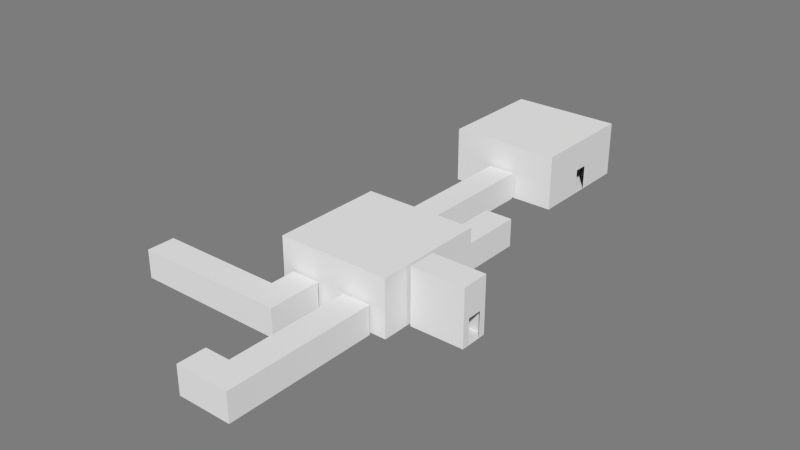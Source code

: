 # Source: ButtonRoute.blend  (saved by Blender 2.71.0; exported with 4.5.12 LTS)
import bpy
from mathutils import Matrix  # noqa: F401  (used for matrix-valued properties, if any)

bpy.ops.wm.read_factory_settings(use_empty=True)
scene = bpy.context.scene
scene.name = 'Scene'

# ---- collections
col_collection_1 = bpy.data.collections.new('Collection 1'); scene.collection.children.link(col_collection_1)
col_collection_10 = bpy.data.collections.new('Collection 10'); scene.collection.children.link(col_collection_10)

# ---- materials (node trees are filled in below, after node groups)
mat_room = bpy.data.materials.new('Room')
mat_room.alpha_threshold = 0.0
mat_room.use_transparent_shadow = False
mat_room.diffuse_color = (0.7874, 0.7874, 0.7874, 1.0)
mat_room.roughness = 0.5
mat_room.specular_intensity = 0.0
mat_room.line_color = (0.0, 0.0, 0.0, 1.0)
mat_pressureplate = bpy.data.materials.new('PressurePlate')
mat_pressureplate.alpha_threshold = 0.0
mat_pressureplate.use_transparent_shadow = False
mat_pressureplate.diffuse_color = (0.0, 0.0, 0.0, 1.0)
mat_pressureplate.specular_color = (0.0, 0.0, 0.0)
mat_pressureplate.roughness = 0.5
mat_pressureplate.line_color = (0.0, 0.0, 0.0, 1.0)

# ---- material node trees

# ---- world
world_world = bpy.data.worlds.new('World'); scene.world = world_world
world_world.color = (0.2016, 0.2016, 0.2016)
world_world.use_sun_shadow = False
world_world.sun_shadow_jitter_overblur = 0.0
world_world.cycles.sampling_method = 'MANUAL'
world_world.cycles.sample_map_resolution = 256

# ---- meshes
me_buttondoorscorridor_001 = bpy.data.meshes.new('ButtonDoorsCorridor.001')
me_buttondoorscorridor_001.from_pydata([(-1.0, -1.0, 0.0), (0.9333, -1.0, 0.0), (-1.0, 1.0, 0.0), (0.9333, 1.0, 0.0), (-1.0, -1.0, 1.0), (0.9333, -1.0, 1.0), (-1.0, 1.0, 1.0), (0.9333, 1.0, 1.0), (0.9333, -0.5, 0.0), (0.9333, 0.5, 0.0), (0.9333, -0.5, 0.9), (0.9333, 0.5, 0.9), (1.0, -0.5, -5.96e-08), (1.0, 0.5, -5.96e-08), (1.0, -0.5, 0.9), (1.0, 0.5, 0.9), (-1.0, 1.0, 0.0), (-2.933, 1.0, 0.0), (-1.0, -1.0, 0.0), (-2.933, -1.0, 0.0), (-1.0, 1.0, 1.0), (-2.933, 1.0, 1.0), (-1.0, -1.0, 1.0), (-2.933, -1.0, 1.0), (-2.933, 0.5, 0.0), (-2.933, -0.5, 0.0), (-2.933, 0.5, 0.9), (-2.933, -0.5, 0.9), (-3.0, 0.5, -5.96e-08), (-3.0, -0.5, -5.96e-08), (-3.0, 0.5, 0.9), (-3.0, -0.5, 0.9)], [], [(0, 1, 8, 9, 3, 2), (3, 7, 6, 2), (11, 15, 14, 10), (0, 4, 5, 1), (9, 13, 15, 11), (10, 14, 12, 8), (1, 5, 10, 8), (12, 13, 9, 8), (5, 7, 11, 10), (9, 11, 7, 3), (7, 5, 4, 6), (16, 17, 24, 25, 19, 18), (17, 21, 26, 24), (19, 23, 22, 18), (16, 20, 21, 17), (27, 31, 30, 26), (25, 29, 31, 27), (26, 30, 28, 24), (25, 27, 23, 19), (21, 23, 27, 26), (28, 29, 25, 24), (23, 21, 20, 22)])
me_buttondoorscorridor_001.materials.append(mat_room)
me_buttondoorscorridor_001.use_remesh_preserve_volume = False
me_buttondoorscorridor_001.use_remesh_preserve_attributes = False
me_buttondoorscorridor_001.use_mirror_vertex_groups = False
me_buttondoorscorridor_001.update()
me_buttonroom_001 = bpy.data.meshes.new('ButtonRoom.001')
me_buttonroom_001.from_pydata([(-1.0, -1.0, 0.0), (1.0, -1.0, 0.0), (-1.0, 1.0, 0.0), (1.0, 1.0, 0.0), (-1.0, -1.0, 2.0), (1.0, -1.0, 2.0), (-1.0, 1.0, 2.0), (1.0, 1.0, 2.0), (1.0, 0.25, 0.0), (1.0, -0.25, 0.0), (1.0, 0.25, 0.9), (1.0, -0.25, 0.9), (-1.0, 0.25, 0.0), (-1.0, -0.25, 0.0), (-1.0, 0.25, 0.9), (-1.0, -0.25, 0.9), (-1.0, 1.0, 1.1), (1.0, 1.0, 1.1)], [], [(0, 1, 9, 8, 3, 2, 12, 13), (6, 7, 5, 4), (8, 10, 7, 17, 3), (0, 4, 5, 1), (13, 15, 4, 0), (7, 10, 11, 5), (5, 11, 9, 1), (6, 4, 15, 14), (6, 14, 12, 2, 16), (3, 17, 16, 2), (7, 17, 16, 6)])
me_buttonroom_001.materials.append(mat_room)
me_buttonroom_001.use_remesh_preserve_volume = False
me_buttonroom_001.use_remesh_preserve_attributes = False
me_buttonroom_001.use_mirror_vertex_groups = False
me_buttonroom_001.update()
me_buttonjump1_001 = bpy.data.meshes.new('ButtonJump1.001')
me_buttonjump1_001.from_pydata([(-1.0, -1.0, -2.0), (-1.0, 1.0, -2.0), (1.0, 1.0, -2.0), (1.0, -1.0, -2.0), (-1.0, -1.0, 0.0), (-1.0, 1.0, 0.0), (1.0, 1.0, 0.0), (1.0, -1.0, 0.0)], [], [(4, 5, 1, 0), (6, 7, 3, 2), (7, 4, 0, 3), (0, 1, 2, 3), (7, 6, 5, 4)])
me_buttonjump1_001.materials.append(mat_room)
me_buttonjump1_001.use_remesh_preserve_volume = False
me_buttonjump1_001.use_remesh_preserve_attributes = False
me_buttonjump1_001.use_mirror_vertex_groups = False
me_buttonjump1_001.update()
me_buttonjump2_001 = bpy.data.meshes.new('ButtonJump2.001')
me_buttonjump2_001.from_pydata([(-1.0, -1.0, -2.0), (-1.0, 1.0, -2.0), (1.0, 1.0, -2.0), (1.0, -1.0, -2.0), (-1.0, -1.0, 0.0), (-1.0, 1.0, 0.0), (1.0, 1.0, 0.0), (1.0, -1.0, 0.0)], [], [(4, 5, 1, 0), (6, 7, 3, 2), (7, 4, 0, 3), (0, 1, 2, 3), (7, 6, 5, 4)])
me_buttonjump2_001.materials.append(mat_room)
me_buttonjump2_001.use_remesh_preserve_volume = False
me_buttonjump2_001.use_remesh_preserve_attributes = False
me_buttonjump2_001.use_mirror_vertex_groups = False
me_buttonjump2_001.update()
me_buttonstand_001 = bpy.data.meshes.new('ButtonStand.001')
me_buttonstand_001.from_pydata([(-0.4, -0.4, 0.1), (-0.4, 0.4, 0.1), (0.4, 0.4, 0.1), (0.4, -0.4, 0.1), (-0.4, 0.4, 1.051), (0.4, 0.4, 1.051), (-0.4, -0.4, 0.8813), (0.4, -0.4, 0.8813), (-0.7, 0.5596, 1.14), (0.7, 0.5596, 1.14), (-0.7, -0.5977, 0.8506), (0.7, -0.5977, 0.8506), (-0.7, 0.4141, 1.174), (0.7, 0.4141, 1.174), (-0.7, -0.7432, 0.8849), (0.7, -0.7432, 0.8849), (-1.0, -1.0, 0.0), (1.0, -1.0, 0.0), (-1.0, 1.0, 0.0), (1.0, 1.0, 0.0), (-1.0, -1.0, 0.1), (1.0, -1.0, 0.1), (-1.0, 1.0, 0.1), (1.0, 1.0, 0.1)], [], [(1, 0, 6, 4), (4, 5, 2, 1), (2, 5, 7, 3), (0, 1, 2, 3), (3, 7, 6, 0), (9, 11, 10, 8), (10, 11, 15, 14), (9, 8, 12, 13), (16, 18, 19, 17), (20, 21, 23, 22), (19, 18, 22, 23), (17, 19, 23, 21), (16, 17, 21, 20), (18, 16, 20, 22), (11, 9, 13, 15), (10, 14, 12, 8), (13, 12, 14, 15), (4, 8, 9, 5), (7, 5, 9, 11), (10, 6, 7, 11), (6, 10, 8, 4)])
me_buttonstand_001.materials.append(mat_room)
me_buttonstand_001.use_remesh_preserve_volume = False
me_buttonstand_001.use_remesh_preserve_attributes = False
me_buttonstand_001.use_mirror_vertex_groups = False
me_buttonstand_001.update()
me_mroompuzzleroomc = bpy.data.meshes.new('MRoomPuzzleRoomC')
me_mroompuzzleroomc.from_pydata([(-0.3333, -1.0, 1.0), (-0.3333, 9.8, 0.0), (0.3333, 9.8, 0.0), (-0.3333, -1.0, 0.0), (-0.3333, 9.8, 1.0), (0.3333, 9.8, 1.0), (-0.1667, 9.8, 0.0), (0.1667, 9.8, 0.0), (-0.1667, 9.8, 0.9), (0.1667, 9.8, 0.9), (0.3333, 1.0, 0.0), (0.3333, 1.0, 1.0), (-0.1667, 10.0, -5.96e-08), (0.1667, 10.0, -5.96e-08), (-0.1667, 10.0, 0.9), (0.1667, 10.0, 0.9), (0.9333, -1.0, 0.0), (0.9333, 1.0, 0.0), (0.9333, -1.0, 1.0), (0.9333, 1.0, 1.0), (0.9333, -0.5, 0.0), (0.9333, 0.5, 0.0), (0.9333, -0.5, 0.9), (0.9333, 0.5, 0.9), (-0.3333, 1.0, 0.0), (-0.3333, 1.0, 1.0), (1.0, -0.5, -5.96e-08), (1.0, 0.5, -5.96e-08), (1.0, -0.5, 0.9), (1.0, 0.5, 0.9), (0.3, -1.0, 0.0), (0.3, -1.0, 1.0)], [], [(1, 6, 8, 4), (5, 2, 10, 11), (4, 25, 24, 1), (9, 8, 14, 15), (7, 9, 15, 13), (8, 6, 12, 14), (7, 2, 5, 9), (4, 8, 9, 5), (12, 6, 7, 13), (17, 10, 30, 16), (26, 27, 21, 20), (23, 29, 28, 22), (21, 27, 29, 23), (22, 28, 26, 20), (21, 23, 19, 17), (18, 19, 23, 22), (16, 18, 22, 20), (17, 19, 11, 10), (3, 30, 10, 24), (16, 30, 31, 18), (2, 1, 24, 10), (0, 3, 24, 25), (3, 0, 31, 30), (31, 11, 19, 18), (0, 25, 11, 31), (4, 5, 11, 25)])
me_mroompuzzleroomc.materials.append(mat_room)
me_mroompuzzleroomc.use_remesh_preserve_volume = False
me_mroompuzzleroomc.use_remesh_preserve_attributes = False
me_mroompuzzleroomc.use_mirror_vertex_groups = False
me_mroompuzzleroomc.update()
me_observebuttonc_001 = bpy.data.meshes.new('ObserveButtonC.001')
me_observebuttonc_001.from_pydata([(-2.667, -2.8, 0.0), (-2.0, -2.8, 0.0), (-2.667, 1.0, 1.0), (-2.667, -2.8, 1.0), (-2.0, 1.0, 1.0), (-2.0, -2.8, 1.0), (-2.5, -2.8, 0.0), (-2.167, -2.8, 0.0), (-2.5, -2.8, 0.9), (-2.167, -2.8, 0.9), (-2.0, -1.0, 1.0), (-2.0, -1.0, 0.0), (-2.5, -3.0, -5.96e-08), (-2.167, -3.0, -5.96e-08), (-2.5, -3.0, 0.9), (-2.167, -3.0, 0.9), (0.9333, -1.0, 0.0), (-2.667, 1.0, 0.0), (0.9333, 1.0, 0.0), (0.9333, -1.0, 1.0), (0.9333, 1.0, 1.0), (0.9333, -0.5, 0.0), (0.9333, 0.5, 0.0), (0.9333, -0.5, 0.9), (0.9333, 0.5, 0.9), (1.0, -0.5, -5.96e-08), (1.0, 0.5, -5.96e-08), (1.0, -0.5, 0.9), (1.0, 0.5, 0.9), (-2.0, 1.0, 0.0), (-2.667, -1.0, 1.0), (-2.667, -1.0, 0.0), (-0.1667, -1.0, 0.0), (0.1667, -1.0, 0.0), (-0.1667, -1.0, 0.9), (0.1667, -1.0, 0.9)], [], [(0, 3, 8, 6), (9, 15, 14, 8), (7, 13, 15, 9), (8, 14, 12, 6), (12, 13, 7, 6), (7, 9, 5, 1), (3, 5, 9, 8), (25, 26, 22, 21), (7, 1, 11, 31, 0, 6), (24, 28, 27, 23), (22, 24, 20, 18), (22, 26, 28, 24), (23, 27, 25, 21), (19, 20, 24, 23), (16, 19, 23, 21), (0, 31, 30, 3), (1, 5, 10, 11), (17, 31, 11, 29), (18, 29, 11, 32, 33, 16), (18, 20, 4, 29), (31, 17, 2, 30), (17, 29, 4, 2), (3, 30, 10, 5), (2, 4, 10, 30), (19, 16, 33, 35), (10, 19, 35, 34), (11, 10, 34, 32), (19, 10, 4, 20)])
me_observebuttonc_001.materials.append(mat_room)
me_observebuttonc_001.use_remesh_preserve_volume = False
me_observebuttonc_001.use_remesh_preserve_attributes = False
me_observebuttonc_001.use_mirror_vertex_groups = False
me_observebuttonc_001.update()
me_puzzleleverc = bpy.data.meshes.new('PuzzleLeverC')
me_puzzleleverc.from_pydata([(-0.9333, -1.0, 0.0), (0.9333, -1.0, 0.0), (-0.9333, 1.0, 0.0), (0.9333, 1.0, 0.0), (-0.9333, -1.0, 1.0), (0.9333, -1.0, 1.0), (-0.9333, 1.0, 1.0), (0.9333, 1.0, 1.0), (0.9333, -0.5, 0.0), (0.9333, 0.5, 0.0), (0.9333, -0.5, 0.9), (0.9333, 0.5, 0.9), (1.0, -0.5, -5.96e-08), (1.0, 0.5, -5.96e-08), (1.0, -0.5, 0.9), (1.0, 0.5, 0.9), (-0.9333, 0.5, 0.0), (-0.9333, -0.5, 0.0), (-0.9333, 0.5, 0.9), (-0.9333, -0.5, 0.9), (-1.0, 0.5, 2.98e-08), (-1.0, -0.5, 2.98e-08), (-1.0, 0.5, 0.9), (-1.0, -0.5, 0.9)], [], [(0, 1, 8, 9, 3, 2, 16, 17), (3, 7, 6, 2), (11, 15, 14, 10), (0, 4, 5, 1), (16, 2, 6, 18), (9, 13, 15, 11), (10, 14, 12, 8), (1, 5, 10, 8), (12, 13, 9, 8), (5, 7, 11, 10), (9, 11, 7, 3), (18, 19, 23, 22), (16, 18, 22, 20), (19, 17, 21, 23), (6, 4, 19, 18), (0, 17, 19, 4), (17, 16, 20, 21), (7, 5, 4, 6)])
me_puzzleleverc.materials.append(mat_room)
me_puzzleleverc.use_remesh_preserve_volume = False
me_puzzleleverc.use_remesh_preserve_attributes = False
me_puzzleleverc.use_mirror_vertex_groups = False
me_puzzleleverc.update()
me_puzzleroom = bpy.data.meshes.new('PuzzleRoom')
me_puzzleroom.from_pydata([(-1.0, -1.0, 0.0), (1.0, -1.0, 0.0), (-1.0, 1.0, 0.0), (1.0, 1.0, 0.0), (-1.0, -1.0, 2.0), (1.0, -1.0, 2.0), (-1.0, 1.0, 2.0), (1.0, 1.0, 2.0), (1.0, -0.125, 0.0), (1.0, -0.375, 0.0), (1.0, -0.125, 0.9), (1.0, -0.375, 0.9), (0.25, 1.0, 0.0), (-0.25, 1.0, 0.0), (0.25, 1.0, 0.9), (-0.25, 1.0, 0.9), (-0.25, -1.0, 0.0), (0.25, -1.0, 0.0), (-0.25, -1.0, 0.9), (0.25, -1.0, 0.9)], [], [(0, 16, 17, 1, 8, 9, 3, 12, 13, 2), (4, 6, 7, 5), (2, 6, 4, 0), (1, 5, 11, 9), (7, 10, 11, 5), (7, 3, 8, 10), (13, 15, 6, 2), (7, 6, 15, 14), (7, 14, 12, 3), (17, 19, 5, 1), (4, 5, 19, 18), (4, 18, 16, 0)])
me_puzzleroom.materials.append(mat_room)
me_puzzleroom.use_remesh_preserve_volume = False
me_puzzleroom.use_remesh_preserve_attributes = False
me_puzzleroom.use_mirror_vertex_groups = False
me_puzzleroom.update()
me_puzzlepressureplate1 = bpy.data.meshes.new('PuzzlePressurePlate1')
me_puzzlepressureplate1.from_pydata([(1.0, -1.0, 0.0), (-1.0, -1.0, 0.0), (1.0, 1.0, 0.0), (-1.0, 1.0, 0.0)], [], [(1, 0, 2, 3)])
me_puzzlepressureplate1.materials.append(mat_pressureplate)
me_puzzlepressureplate1.use_remesh_preserve_volume = False
me_puzzlepressureplate1.use_remesh_preserve_attributes = False
me_puzzlepressureplate1.use_mirror_vertex_groups = False
me_puzzlepressureplate1.update()
me_puzzlepressureplate2 = bpy.data.meshes.new('PuzzlePressurePlate2')
me_puzzlepressureplate2.from_pydata([(1.0, -1.0, 0.0), (-1.0, -1.0, 0.0), (1.0, 1.0, 0.0), (-1.0, 1.0, 0.0)], [], [(1, 0, 2, 3)])
me_puzzlepressureplate2.materials.append(mat_pressureplate)
me_puzzlepressureplate2.use_remesh_preserve_volume = False
me_puzzlepressureplate2.use_remesh_preserve_attributes = False
me_puzzlepressureplate2.use_mirror_vertex_groups = False
me_puzzlepressureplate2.update()
me_puzzletallc1 = bpy.data.meshes.new('PuzzleTallC1')
me_puzzletallc1.from_pydata([(-1.0, -1.0, 0.0), (0.9, -1.0, 0.0), (-1.0, 1.0, 0.0), (0.9, 1.0, 0.0), (-1.0, -1.0, 2.0), (0.9, -1.0, 2.0), (-1.0, 1.0, 2.0), (0.9, 1.0, 2.0), (0.9, -0.5, 0.0), (0.9, 0.5, 0.0), (0.9, -0.5, 0.9), (0.9, 0.5, 0.9), (-1.0, 0.5, 0.0), (-1.0, -0.5, 0.0), (-1.0, 0.5, 0.9), (-1.0, -0.5, 0.9), (1.0, -0.5, -3.612e-09), (1.0, 0.5, -3.612e-09), (1.0, -0.5, 0.9), (1.0, 0.5, 0.9)], [], [(0, 1, 8, 9, 3, 2, 12, 13), (1, 5, 10, 8), (3, 7, 6, 2), (0, 4, 5, 1), (11, 19, 18, 10), (9, 17, 19, 11), (10, 18, 16, 8), (13, 15, 4, 0), (6, 4, 15, 14), (6, 14, 12, 2), (9, 11, 7, 3), (5, 7, 11, 10), (16, 17, 9, 8), (7, 5, 4, 6)])
me_puzzletallc1.materials.append(mat_room)
me_puzzletallc1.use_remesh_preserve_volume = False
me_puzzletallc1.use_remesh_preserve_attributes = False
me_puzzletallc1.use_mirror_vertex_groups = False
me_puzzletallc1.update()
me_doorsroom = bpy.data.meshes.new('DoorsRoom')
me_doorsroom.from_pydata([(-1.0, -1.0, 0.0), (1.0, -1.0, 0.0), (-1.0, 1.0, 0.0), (1.0, 1.0, 0.0), (-1.0, -1.0, 2.0), (1.0, -1.0, 2.0), (-1.0, 1.0, 2.0), (1.0, 1.0, 2.0), (-1.0, 0.125, 0.0), (-1.0, -0.125, 0.0), (-1.0, 0.125, 0.9), (-1.0, -0.125, 0.9), (0.125, -1.0, 0.0), (-0.125, -1.0, 0.0), (0.125, -1.0, 0.9), (-0.125, -1.0, 0.9), (-0.125, 1.0, 0.0), (0.125, 1.0, 0.0), (-0.125, 1.0, 0.9), (0.125, 1.0, 0.9)], [], [(0, 13, 12, 1, 3, 17, 16, 2, 8, 9), (4, 6, 7, 5), (16, 18, 6, 2), (1, 5, 7, 3), (12, 14, 5, 1), (9, 11, 4, 0), (6, 4, 11, 10), (6, 10, 8, 2), (5, 14, 15, 4), (4, 15, 13, 0), (6, 18, 19, 7), (7, 19, 17, 3)])
me_doorsroom.materials.append(mat_room)
me_doorsroom.use_remesh_preserve_volume = False
me_doorsroom.use_remesh_preserve_attributes = False
me_doorsroom.use_mirror_vertex_groups = False
me_doorsroom.update()

# ---- objects
ob_buttondoorscorridor = bpy.data.objects.new('ButtonDoorsCorridor', me_buttondoorscorridor_001)
ob_buttonroom = bpy.data.objects.new('ButtonRoom', me_buttonroom_001)
ob_buttonjump1 = bpy.data.objects.new('ButtonJump1', me_buttonjump1_001)
ob_buttonjump2 = bpy.data.objects.new('ButtonJump2', me_buttonjump2_001)
ob_buttonstand = bpy.data.objects.new('ButtonStand', me_buttonstand_001)
ob_mroompuzzleroomc = bpy.data.objects.new('MRoomPuzzleRoomC', me_mroompuzzleroomc)
ob_observebuttonc = bpy.data.objects.new('ObserveButtonC', me_observebuttonc_001)
ob_puzzleleverc = bpy.data.objects.new('PuzzleLeverC', me_puzzleleverc)
ob_puzzleroom = bpy.data.objects.new('PuzzleRoom', me_puzzleroom)
ob_puzzlepressureplate1 = bpy.data.objects.new('PuzzlePressurePlate1', me_puzzlepressureplate1)
ob_puzzlepressureplate2 = bpy.data.objects.new('PuzzlePressurePlate2', me_puzzlepressureplate2)
ob_puzzletallc1 = bpy.data.objects.new('PuzzleTallC1', me_puzzletallc1)
ob_doorsroom = bpy.data.objects.new('DoorsRoom', me_doorsroom)

# ---- transforms, parenting, visibility, modifiers, constraints
ob_buttondoorscorridor.location = (-2.0, 3.5, 0.0)
ob_buttondoorscorridor.rotation_euler = (0.0, -0.0, -1.571)
ob_buttondoorscorridor.scale = (1.5, 0.5, 1.0)
ob_buttondoorscorridor.lineart.crease_threshold = 0.0
ob_buttonroom.location = (-2.0, -1.828e-07, 0.0)
ob_buttonroom.rotation_euler = (0.0, -0.0, -1.571)
ob_buttonroom.scale = (2.0, 1.0, 1.0)
ob_buttonroom.lineart.crease_threshold = 0.0
ob_buttonjump1.parent = ob_buttonroom
ob_buttonjump1.matrix_parent_inverse = Matrix(((0.5, 0.0, 0.0, 0.0), (0.0, 1.0, 0.0, 0.0), (0.0, 0.0, 1.0, 0.0), (0.0, 0.0, 0.0, 1.0)))
ob_buttonjump1.location = (-1.0, -0.6, 0.5)
ob_buttonjump1.rotation_euler = (0.0, -0.0, -3.142)
ob_buttonjump1.scale = (0.3, 0.4, 0.1)
ob_buttonjump1.lineart.crease_threshold = 0.0
ob_buttonjump2.parent = ob_buttonroom
ob_buttonjump2.matrix_parent_inverse = Matrix(((0.5, 0.0, 0.0, 0.0), (0.0, 1.0, 0.0, 0.0), (0.0, 0.0, 1.0, 0.0), (0.0, 0.0, 0.0, 1.0)))
ob_buttonjump2.location = (0.0, 0.6, 1.0)
ob_buttonjump2.scale = (0.3, 0.4, 0.1)
ob_buttonjump2.lineart.crease_threshold = 0.0
ob_buttonstand.parent = ob_buttonroom
ob_buttonstand.matrix_parent_inverse = Matrix(((0.5, 0.0, 0.0, 0.0), (0.0, 1.0, 0.0, 0.0), (0.0, 0.0, 1.0, 0.0), (0.0, 0.0, 0.0, 1.0)))
ob_buttonstand.location = (0.0, 0.7, 1.0)
ob_buttonstand.scale = (0.1, 0.1, 0.4)
ob_buttonstand.lineart.crease_threshold = 0.0
ob_mroompuzzleroomc.location = (5.801e-07, -7.0, 0.0)
ob_mroompuzzleroomc.rotation_euler = (0.0, -0.0, -3.142)
ob_mroompuzzleroomc.scale = (1.5, -0.5, 1.0)
ob_mroompuzzleroomc.lineart.crease_threshold = 0.0
ob_observebuttonc.location = (-5.5, -3.5, 0.0)
ob_observebuttonc.rotation_euler = (0.0, -0.0, -3.142)
ob_observebuttonc.scale = (1.5, 0.5, 1.0)
ob_observebuttonc.lineart.crease_threshold = 0.0
ob_puzzleleverc.location = (-2.901e-07, 3.5, 0.0)
ob_puzzleleverc.rotation_euler = (0.0, -0.0, -1.571)
ob_puzzleleverc.scale = (1.5, 0.5, 1.0)
ob_puzzleleverc.lineart.crease_threshold = 0.0
ob_puzzleroom.location = (4.768e-07, 4.358e-14, 0.0)
ob_puzzleroom.scale = (1.0, 2.0, 1.0)
ob_puzzleroom.lineart.crease_threshold = 0.0
ob_puzzlepressureplate1.parent = ob_puzzleroom
ob_puzzlepressureplate1.matrix_parent_inverse = Matrix(((1.0, 0.0, 0.0, 0.0), (0.0, 0.5, 0.0, 0.0), (0.0, 0.0, 1.0, 0.0), (0.0, 0.0, 0.0, 1.0)))
ob_puzzlepressureplate1.location = (-0.5, 0.5, 0.001)
ob_puzzlepressureplate1.scale = (0.16, 0.16, 0.16)
ob_puzzlepressureplate1.lineart.crease_threshold = 0.0
ob_puzzlepressureplate2.parent = ob_puzzleroom
ob_puzzlepressureplate2.matrix_parent_inverse = Matrix(((1.0, 0.0, 0.0, 0.0), (0.0, 0.5, 0.0, 0.0), (0.0, 0.0, 1.0, 0.0), (0.0, 0.0, 0.0, 1.0)))
ob_puzzlepressureplate2.location = (-0.5, -0.5, 0.001)
ob_puzzlepressureplate2.scale = (0.16, 0.16, 0.16)
ob_puzzlepressureplate2.lineart.crease_threshold = 0.0
ob_puzzletallc1.location = (2.0, -0.5, 0.0)
ob_puzzletallc1.rotation_euler = (0.0, -0.0, 3.142)
ob_puzzletallc1.scale = (1.0, 0.5, 1.0)
ob_puzzletallc1.lineart.crease_threshold = 0.0
ob_doorsroom.location = (-2.0, 10.0, 0.0)
ob_doorsroom.rotation_euler = (-3.142, 3.142, -1.571)
ob_doorsroom.scale = (2.0, 2.0, 1.0)
ob_doorsroom.lineart.crease_threshold = 0.0

# ---- collection membership
col_collection_1.objects.link(ob_buttondoorscorridor)
col_collection_1.objects.link(ob_buttonroom)
col_collection_1.objects.link(ob_buttonjump1)
col_collection_1.objects.link(ob_buttonjump2)
col_collection_1.objects.link(ob_buttonstand)
col_collection_1.objects.link(ob_mroompuzzleroomc)
col_collection_1.objects.link(ob_observebuttonc)
col_collection_1.objects.link(ob_puzzleleverc)
col_collection_1.objects.link(ob_puzzleroom)
col_collection_1.objects.link(ob_puzzlepressureplate1)
col_collection_1.objects.link(ob_puzzlepressureplate2)
col_collection_1.objects.link(ob_puzzletallc1)
col_collection_1.objects.link(ob_doorsroom)
col_collection_10.objects.link(ob_buttondoorscorridor)
col_collection_10.objects.link(ob_buttonroom)
col_collection_10.objects.link(ob_buttonjump1)
col_collection_10.objects.link(ob_buttonjump2)
col_collection_10.objects.link(ob_buttonstand)
col_collection_10.objects.link(ob_mroompuzzleroomc)
col_collection_10.objects.link(ob_observebuttonc)
col_collection_10.objects.link(ob_puzzleleverc)
col_collection_10.objects.link(ob_puzzleroom)
col_collection_10.objects.link(ob_puzzlepressureplate1)
col_collection_10.objects.link(ob_puzzlepressureplate2)
col_collection_10.objects.link(ob_puzzletallc1)

# ---- scene / render settings (as saved in the file)
scene.frame_start = 1; scene.frame_end = 250; scene.frame_set(120)
scene.render.engine = 'BLENDER_EEVEE_NEXT'
scene.render.image_settings.color_mode = 'RGB'
scene.render.image_settings.compression = 90
scene.render.resolution_percentage = 50
scene.render.dither_intensity = 0.0
scene.render.bake_margin = 2
scene.cycles.use_denoising = False
scene.cycles.samples = 10
scene.cycles.sampling_pattern = 'TABULATED_SOBOL'
scene.cycles.light_sampling_threshold = 0.0
scene.cycles.use_adaptive_sampling = False
scene.cycles.use_light_tree = False
scene.cycles.blur_glossy = 0.0
scene.cycles.volume_bounces = 1
scene.cycles.pixel_filter_type = 'GAUSSIAN'
scene.cycles.sample_clamp_indirect = 0.0
scene.view_settings.view_transform = 'Standard'
bpy.context.view_layer.update()

# ---- added for rendering (the .blend has no active camera and no usable light): camera, sun
cam_auto = bpy.data.cameras.new('AutoCamera')
cam_auto.lens = 50.0
cam_auto.sensor_width = 36.0
cam_auto.clip_end = 1000.0
ob_auto_camera = bpy.data.objects.new('AutoCamera', cam_auto)
scene.collection.objects.link(ob_auto_camera)
ob_auto_camera.location = (18.3602, -22.1822, 17.2882)
ob_auto_camera.rotation_euler = (1.09748, -7.21219e-08, 0.694738)
scene.camera = ob_auto_camera
light_auto_sun = bpy.data.lights.new('AutoSun', 'SUN')
light_auto_sun.energy = 3.0
light_auto_sun.angle = 0.0523599
ob_auto_sun = bpy.data.objects.new('AutoSun', light_auto_sun)
scene.collection.objects.link(ob_auto_sun)
ob_auto_sun.rotation_euler = (0.872665, 0.174533, 0.523599)
bpy.context.view_layer.update()
